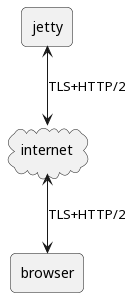

The diagram above was rendered by PlantUML. Its source (embedded in the PNG):
@startuml
skinparam backgroundColor transparent
skinparam monochrome true
skinparam shadowing false
skinparam roundCorner 10

rectangle browser
cloud internet
rectangle jetty

jetty <--> internet : TLS+HTTP/2
internet <--> browser : TLS+HTTP/2
@enduml